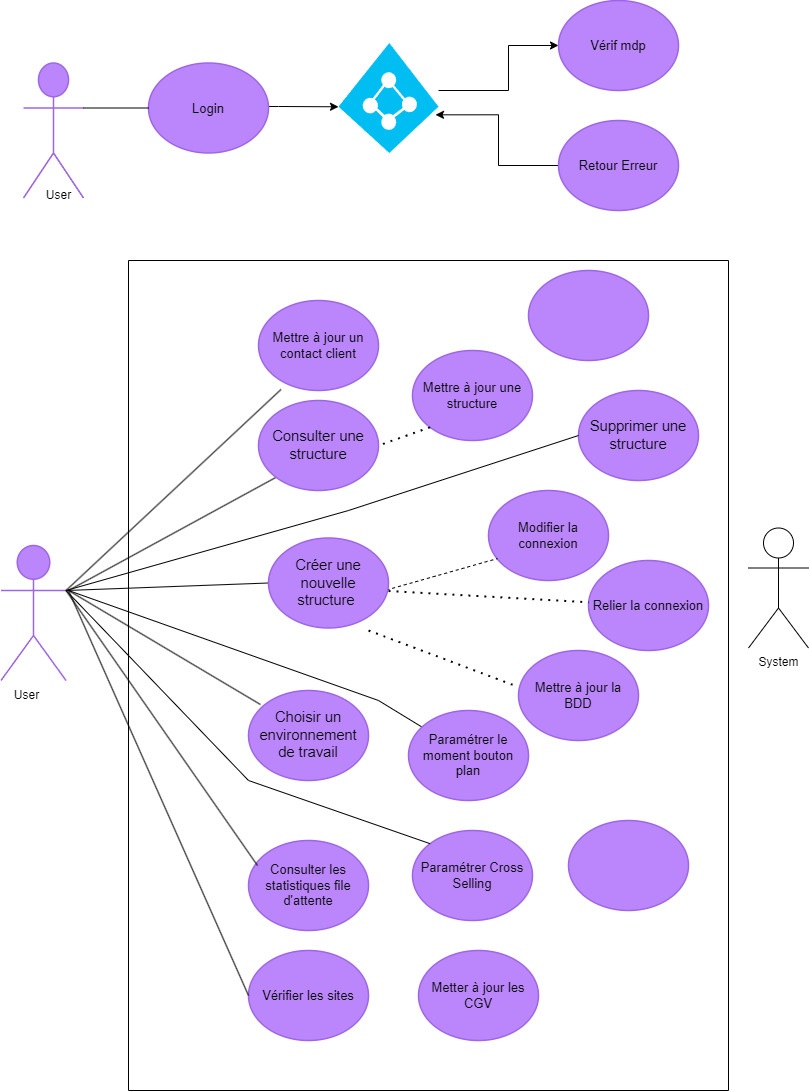

The diagram above was exported from draw.io. Its source (the exported page's mxGraphModel, read from the mxfile embedded in the PNG):
<mxGraphModel dx="1434" dy="806" grid="1" gridSize="10" guides="1" tooltips="1" connect="1" arrows="1" fold="1" page="1" pageScale="1" pageWidth="827" pageHeight="1169" math="0" shadow="0">
  <root>
    <mxCell id="0" />
    <mxCell id="1" parent="0" />
    <mxCell id="ALEbJHu44TWx2CYmj4og-1" value="Support" style="html=1;overflow=block;blockSpacing=1;shape=umlActor;labelPosition=center;verticalLabelPosition=bottom;verticalAlign=top;whiteSpace=nowrap;fontSize=20;fontColor=#ffffff;align=center;spacing=0;strokeColor=#9e66e4;strokeOpacity=100;rounded=1;absoluteArcSize=1;arcSize=9;fillColor=#BB86FC;strokeWidth=1.5;lucidId=rbW.tjDQ~vNc;" parent="1" vertex="1">
      <mxGeometry x="25" y="102.5" width="60" height="135" as="geometry" />
    </mxCell>
    <mxCell id="zUUmPH8EYZXzUvjQE_-N-26" style="edgeStyle=orthogonalEdgeStyle;rounded=0;orthogonalLoop=1;jettySize=auto;html=1;entryX=0;entryY=0.58;entryDx=0;entryDy=0;entryPerimeter=0;" parent="1" source="ALEbJHu44TWx2CYmj4og-2" target="wA0Ug5fI1OKtLd3c9_nP-1" edge="1">
      <mxGeometry relative="1" as="geometry">
        <mxPoint x="380" y="147.5" as="targetPoint" />
        <Array as="points">
          <mxPoint x="280" y="146" />
          <mxPoint x="280" y="146" />
        </Array>
      </mxGeometry>
    </mxCell>
    <mxCell id="ALEbJHu44TWx2CYmj4og-2" value="Login" style="html=1;overflow=block;blockSpacing=1;whiteSpace=wrap;ellipse;fontSize=13;spacing=3.8;strokeColor=#9e66e4;strokeOpacity=100;rounded=1;absoluteArcSize=1;arcSize=9;fillColor=#BB86FC;strokeWidth=1.5;lucidId=UcW.hYIpfyJT;" parent="1" vertex="1">
      <mxGeometry x="150" y="102.5" width="120" height="90" as="geometry" />
    </mxCell>
    <mxCell id="ALEbJHu44TWx2CYmj4og-3" value="Vérif mdp" style="html=1;overflow=block;blockSpacing=1;whiteSpace=wrap;ellipse;fontSize=13;spacing=3.8;strokeColor=#9e66e4;strokeOpacity=100;rounded=1;absoluteArcSize=1;arcSize=9;fillColor=#BB86FC;strokeWidth=1.5;lucidId=wdW.OKZsqu8k;" parent="1" vertex="1">
      <mxGeometry x="560" y="40" width="120" height="90" as="geometry" />
    </mxCell>
    <mxCell id="wA0Ug5fI1OKtLd3c9_nP-2" style="edgeStyle=orthogonalEdgeStyle;rounded=0;orthogonalLoop=1;jettySize=auto;html=1;entryX=0.97;entryY=0.653;entryDx=0;entryDy=0;entryPerimeter=0;" parent="1" source="ALEbJHu44TWx2CYmj4og-4" target="wA0Ug5fI1OKtLd3c9_nP-1" edge="1">
      <mxGeometry relative="1" as="geometry" />
    </mxCell>
    <mxCell id="ALEbJHu44TWx2CYmj4og-4" value="Retour Erreur " style="html=1;overflow=block;blockSpacing=1;whiteSpace=wrap;ellipse;fontSize=13;spacing=3.8;strokeColor=#9e66e4;strokeOpacity=100;rounded=1;absoluteArcSize=1;arcSize=9;fillColor=#BB86FC;strokeWidth=1.5;lucidId=JdW.EOtOrzyf;" parent="1" vertex="1">
      <mxGeometry x="560" y="160" width="120" height="90" as="geometry" />
    </mxCell>
    <mxCell id="ALEbJHu44TWx2CYmj4og-5" value="Admin" style="html=1;overflow=block;blockSpacing=1;shape=umlActor;labelPosition=center;verticalLabelPosition=bottom;verticalAlign=top;whiteSpace=nowrap;fontSize=20;fontColor=#ffffff;align=center;spacing=0;strokeColor=#9e66e4;strokeOpacity=100;rounded=1;absoluteArcSize=1;arcSize=9;fillColor=#BB86FC;strokeWidth=1.5;lucidId=QjW.fD2ao0lt;" parent="1" vertex="1">
      <mxGeometry x="2.5" y="585" width="65" height="135" as="geometry" />
    </mxCell>
    <mxCell id="ALEbJHu44TWx2CYmj4og-11" value="Supprimer une structure" style="html=1;overflow=block;blockSpacing=1;whiteSpace=wrap;ellipse;fontSize=14.7;fontColor=default;spacing=3.8;strokeColor=#9e66e4;strokeOpacity=100;rounded=1;absoluteArcSize=1;arcSize=9;fillColor=#BB86FC;strokeWidth=1.5;lucidId=AuW.YZ1PRP7z;" parent="1" vertex="1">
      <mxGeometry x="580" y="430" width="120" height="90" as="geometry" />
    </mxCell>
    <mxCell id="ALEbJHu44TWx2CYmj4og-13" value="Choisir un environnement de travail" style="html=1;overflow=block;blockSpacing=1;whiteSpace=wrap;ellipse;fontSize=14.7;fontColor=default;spacing=3.8;strokeColor=#9e66e4;strokeOpacity=100;rounded=1;absoluteArcSize=1;arcSize=9;fillColor=#BB86FC;strokeWidth=1.5;lucidId=BuW.GnYY5HZO;" parent="1" vertex="1">
      <mxGeometry x="250" y="730" width="120" height="90" as="geometry" />
    </mxCell>
    <mxCell id="ALEbJHu44TWx2CYmj4og-14" value="Mettre à jour un contact client" style="html=1;overflow=block;blockSpacing=1;whiteSpace=wrap;ellipse;fontSize=13;spacing=3.8;strokeColor=#9e66e4;strokeOpacity=100;rounded=1;absoluteArcSize=1;arcSize=9;fillColor=#BB86FC;strokeWidth=1.5;lucidId=CuW.y2Hb5Can;" parent="1" vertex="1">
      <mxGeometry x="260" y="340" width="120" height="90" as="geometry" />
    </mxCell>
    <mxCell id="ALEbJHu44TWx2CYmj4og-15" value="Modifier la connexion " style="html=1;overflow=block;blockSpacing=1;whiteSpace=wrap;ellipse;fontSize=13;spacing=3.8;strokeColor=#9e66e4;strokeOpacity=100;rounded=1;absoluteArcSize=1;arcSize=9;fillColor=#BB86FC;strokeWidth=1.5;lucidId=9vW.Lzl3BwdZ;" parent="1" vertex="1">
      <mxGeometry x="490" y="530" width="120" height="90" as="geometry" />
    </mxCell>
    <mxCell id="ALEbJHu44TWx2CYmj4og-19" value="Vérifier les sites " style="html=1;overflow=block;blockSpacing=1;whiteSpace=wrap;ellipse;fontSize=13;spacing=3.8;strokeColor=#9e66e4;strokeOpacity=100;rounded=1;absoluteArcSize=1;arcSize=9;fillColor=#BB86FC;strokeWidth=1.5;lucidId=QwW.1L2ExUs4;" parent="1" vertex="1">
      <mxGeometry x="250" y="990" width="120" height="90" as="geometry" />
    </mxCell>
    <mxCell id="ALEbJHu44TWx2CYmj4og-20" value="Consulter les statistiques file d'attente" style="html=1;overflow=block;blockSpacing=1;whiteSpace=wrap;ellipse;fontSize=13;spacing=3.8;strokeColor=#9e66e4;strokeOpacity=100;rounded=1;absoluteArcSize=1;arcSize=9;fillColor=#BB86FC;strokeWidth=1.5;lucidId=AxW.W47D3MM0;" parent="1" vertex="1">
      <mxGeometry x="250" y="880" width="120" height="90" as="geometry" />
    </mxCell>
    <mxCell id="ALEbJHu44TWx2CYmj4og-22" value="Paramétrer Cross Selling" style="html=1;overflow=block;blockSpacing=1;whiteSpace=wrap;ellipse;fontSize=13;spacing=3.8;strokeColor=#9e66e4;strokeOpacity=100;rounded=1;absoluteArcSize=1;arcSize=9;fillColor=#BB86FC;strokeWidth=1.5;lucidId=oyW.HYTAOuDl;" parent="1" vertex="1">
      <mxGeometry x="414" y="870" width="120" height="90" as="geometry" />
    </mxCell>
    <mxCell id="ALEbJHu44TWx2CYmj4og-28" value="Mettre à jour une structure" style="html=1;overflow=block;blockSpacing=1;whiteSpace=wrap;ellipse;fontSize=13;spacing=3.8;strokeColor=#9e66e4;strokeOpacity=100;rounded=1;absoluteArcSize=1;arcSize=9;fillColor=#BB86FC;strokeWidth=1.5;lucidId=eDW..aGgFn7M;" parent="1" vertex="1">
      <mxGeometry x="414" y="390" width="120" height="90" as="geometry" />
    </mxCell>
    <mxCell id="Nl9jXnInObv0xK4P0NFq-1" value="User" style="text;html=1;align=center;verticalAlign=middle;resizable=0;points=[];autosize=1;strokeColor=none;fillColor=none;" parent="1" vertex="1">
      <mxGeometry x="35" y="220" width="50" height="30" as="geometry" />
    </mxCell>
    <mxCell id="Nl9jXnInObv0xK4P0NFq-10" value="" style="endArrow=none;dashed=1;html=1;dashPattern=1 3;strokeWidth=2;rounded=0;entryX=-0.033;entryY=0.389;entryDx=0;entryDy=0;entryPerimeter=0;" parent="1" target="ALEbJHu44TWx2CYmj4og-17" edge="1">
      <mxGeometry width="50" height="50" relative="1" as="geometry">
        <mxPoint x="370" y="670" as="sourcePoint" />
        <mxPoint x="440" y="610" as="targetPoint" />
      </mxGeometry>
    </mxCell>
    <mxCell id="Nl9jXnInObv0xK4P0NFq-12" value="" style="endArrow=none;dashed=1;html=1;rounded=0;entryX=0.075;entryY=0.756;entryDx=0;entryDy=0;entryPerimeter=0;exitX=0.983;exitY=0.578;exitDx=0;exitDy=0;exitPerimeter=0;" parent="1" source="ALEbJHu44TWx2CYmj4og-9" target="ALEbJHu44TWx2CYmj4og-15" edge="1">
      <mxGeometry width="50" height="50" relative="1" as="geometry">
        <mxPoint x="390" y="660" as="sourcePoint" />
        <mxPoint x="440" y="610" as="targetPoint" />
      </mxGeometry>
    </mxCell>
    <mxCell id="zUUmPH8EYZXzUvjQE_-N-6" value="" style="endArrow=none;html=1;rounded=0;exitX=1;exitY=0.3333333333333333;exitDx=0;exitDy=0;exitPerimeter=0;entryX=0;entryY=0.5;entryDx=0;entryDy=0;" parent="1" source="ALEbJHu44TWx2CYmj4og-1" target="ALEbJHu44TWx2CYmj4og-2" edge="1">
      <mxGeometry width="50" height="50" relative="1" as="geometry">
        <mxPoint x="95" y="185" as="sourcePoint" />
        <mxPoint x="145" y="135" as="targetPoint" />
      </mxGeometry>
    </mxCell>
    <mxCell id="zUUmPH8EYZXzUvjQE_-N-10" value="" style="endArrow=none;html=1;rounded=0;entryX=0.208;entryY=0.878;entryDx=0;entryDy=0;entryPerimeter=0;exitX=1;exitY=0.3333333333333333;exitDx=0;exitDy=0;exitPerimeter=0;" parent="1" source="ALEbJHu44TWx2CYmj4og-5" edge="1">
      <mxGeometry width="50" height="50" relative="1" as="geometry">
        <mxPoint x="87.5" y="610" as="sourcePoint" />
        <mxPoint x="282.46000000000004" y="429.02" as="targetPoint" />
      </mxGeometry>
    </mxCell>
    <mxCell id="zUUmPH8EYZXzUvjQE_-N-11" value="" style="endArrow=none;html=1;rounded=0;entryX=0;entryY=1;entryDx=0;entryDy=0;" parent="1" target="ALEbJHu44TWx2CYmj4og-12" edge="1">
      <mxGeometry width="50" height="50" relative="1" as="geometry">
        <mxPoint x="70" y="630" as="sourcePoint" />
        <mxPoint x="260" y="566.6" as="targetPoint" />
      </mxGeometry>
    </mxCell>
    <mxCell id="zUUmPH8EYZXzUvjQE_-N-12" value="" style="endArrow=none;html=1;rounded=0;entryX=0;entryY=0.5;entryDx=0;entryDy=0;exitX=1;exitY=0.3333333333333333;exitDx=0;exitDy=0;exitPerimeter=0;" parent="1" source="ALEbJHu44TWx2CYmj4og-5" target="ALEbJHu44TWx2CYmj4og-9" edge="1">
      <mxGeometry width="50" height="50" relative="1" as="geometry">
        <mxPoint x="87.5" y="639.9968" as="sourcePoint" />
        <mxPoint x="242.5" y="661.92" as="targetPoint" />
      </mxGeometry>
    </mxCell>
    <mxCell id="zUUmPH8EYZXzUvjQE_-N-13" value="" style="endArrow=none;html=1;rounded=0;entryX=0.075;entryY=0.278;entryDx=0;entryDy=0;entryPerimeter=0;exitX=1;exitY=0.3333333333333333;exitDx=0;exitDy=0;exitPerimeter=0;" parent="1" source="ALEbJHu44TWx2CYmj4og-5" target="ALEbJHu44TWx2CYmj4og-20" edge="1">
      <mxGeometry width="50" height="50" relative="1" as="geometry">
        <mxPoint x="80" y="670" as="sourcePoint" />
        <mxPoint x="230" y="906.32" as="targetPoint" />
      </mxGeometry>
    </mxCell>
    <mxCell id="zUUmPH8EYZXzUvjQE_-N-14" value="" style="endArrow=none;html=1;rounded=0;entryX=0;entryY=0.5;entryDx=0;entryDy=0;" parent="1" target="ALEbJHu44TWx2CYmj4og-19" edge="1">
      <mxGeometry width="50" height="50" relative="1" as="geometry">
        <mxPoint x="70" y="630" as="sourcePoint" />
        <mxPoint x="190" y="700" as="targetPoint" />
      </mxGeometry>
    </mxCell>
    <mxCell id="zUUmPH8EYZXzUvjQE_-N-16" value="" style="endArrow=none;dashed=1;html=1;dashPattern=1 3;strokeWidth=2;rounded=0;entryX=1;entryY=0.5;entryDx=0;entryDy=0;exitX=0;exitY=1;exitDx=0;exitDy=0;" parent="1" source="ALEbJHu44TWx2CYmj4og-28" target="ALEbJHu44TWx2CYmj4og-12" edge="1">
      <mxGeometry width="50" height="50" relative="1" as="geometry">
        <mxPoint x="430" y="510" as="sourcePoint" />
        <mxPoint x="440" y="710" as="targetPoint" />
      </mxGeometry>
    </mxCell>
    <mxCell id="zUUmPH8EYZXzUvjQE_-N-28" style="edgeStyle=orthogonalEdgeStyle;rounded=0;orthogonalLoop=1;jettySize=auto;html=1;" parent="1" source="wA0Ug5fI1OKtLd3c9_nP-1" target="ALEbJHu44TWx2CYmj4og-3" edge="1">
      <mxGeometry relative="1" as="geometry">
        <Array as="points">
          <mxPoint x="510" y="130" />
          <mxPoint x="510" y="85" />
        </Array>
        <mxPoint x="460" y="130" as="sourcePoint" />
      </mxGeometry>
    </mxCell>
    <mxCell id="ChPWPNGkoyCQCE0RtRcW-1" value="" style="endArrow=none;html=1;rounded=0;entryX=0.1;entryY=0.156;entryDx=0;entryDy=0;entryPerimeter=0;" parent="1" target="ALEbJHu44TWx2CYmj4og-13" edge="1">
      <mxGeometry width="50" height="50" relative="1" as="geometry">
        <mxPoint x="70" y="630" as="sourcePoint" />
        <mxPoint x="200" y="670" as="targetPoint" />
      </mxGeometry>
    </mxCell>
    <mxCell id="ChPWPNGkoyCQCE0RtRcW-2" value="" style="endArrow=none;html=1;rounded=0;entryX=0;entryY=0.5;entryDx=0;entryDy=0;exitX=1;exitY=0.3333333333333333;exitDx=0;exitDy=0;exitPerimeter=0;" parent="1" source="ALEbJHu44TWx2CYmj4og-5" target="ALEbJHu44TWx2CYmj4og-11" edge="1">
      <mxGeometry width="50" height="50" relative="1" as="geometry">
        <mxPoint x="80" y="600" as="sourcePoint" />
        <mxPoint x="420" y="550" as="targetPoint" />
        <Array as="points">
          <mxPoint x="350" y="550" />
        </Array>
      </mxGeometry>
    </mxCell>
    <mxCell id="ChPWPNGkoyCQCE0RtRcW-3" value="" style="endArrow=none;html=1;rounded=0;" parent="1" target="ALEbJHu44TWx2CYmj4og-21" edge="1">
      <mxGeometry width="50" height="50" relative="1" as="geometry">
        <mxPoint x="70" y="630" as="sourcePoint" />
        <mxPoint x="560" y="960" as="targetPoint" />
        <Array as="points">
          <mxPoint x="380" y="740" />
        </Array>
      </mxGeometry>
    </mxCell>
    <mxCell id="ChPWPNGkoyCQCE0RtRcW-4" value="" style="endArrow=none;html=1;rounded=0;entryX=0;entryY=0;entryDx=0;entryDy=0;exitX=1;exitY=0.3333333333333333;exitDx=0;exitDy=0;exitPerimeter=0;" parent="1" source="ALEbJHu44TWx2CYmj4og-5" target="ALEbJHu44TWx2CYmj4og-22" edge="1">
      <mxGeometry width="50" height="50" relative="1" as="geometry">
        <mxPoint x="80" y="650" as="sourcePoint" />
        <mxPoint x="439" y="930" as="targetPoint" />
        <Array as="points">
          <mxPoint x="250" y="820" />
        </Array>
      </mxGeometry>
    </mxCell>
    <mxCell id="ChPWPNGkoyCQCE0RtRcW-6" value="User" style="text;html=1;align=center;verticalAlign=middle;resizable=0;points=[];autosize=1;strokeColor=none;fillColor=none;" parent="1" vertex="1">
      <mxGeometry x="2.5" y="720" width="50" height="30" as="geometry" />
    </mxCell>
    <mxCell id="wA0Ug5fI1OKtLd3c9_nP-1" value="" style="verticalLabelPosition=bottom;html=1;verticalAlign=top;align=center;strokeColor=none;fillColor=#00BEF2;shape=mxgraph.azure.azure_active_directory;" parent="1" vertex="1">
      <mxGeometry x="340" y="82.5" width="100" height="110" as="geometry" />
    </mxCell>
    <mxCell id="j69v999mrytQlptmuab--1" value="" style="swimlane;startSize=0;" parent="1" vertex="1">
      <mxGeometry x="130" y="300" width="600" height="830" as="geometry" />
    </mxCell>
    <mxCell id="ALEbJHu44TWx2CYmj4og-12" value="Consulter une structure " style="html=1;overflow=block;blockSpacing=1;whiteSpace=wrap;ellipse;fontSize=14.7;fontColor=default;spacing=3.8;strokeColor=#9e66e4;strokeOpacity=100;rounded=1;absoluteArcSize=1;arcSize=9;fillColor=#BB86FC;strokeWidth=1.5;lucidId=BuW.1AfRD1sQ;" parent="j69v999mrytQlptmuab--1" vertex="1">
      <mxGeometry x="130" y="140" width="120" height="90" as="geometry" />
    </mxCell>
    <mxCell id="ALEbJHu44TWx2CYmj4og-9" value="Créer une nouvelle structure " style="html=1;overflow=block;blockSpacing=1;whiteSpace=wrap;ellipse;fontSize=14.7;fontColor=default;spacing=3.8;strokeColor=#9e66e4;strokeOpacity=100;rounded=1;absoluteArcSize=1;arcSize=9;fillColor=#BB86FC;strokeWidth=1.5;lucidId=ipW.0tQQhH7-;" parent="j69v999mrytQlptmuab--1" vertex="1">
      <mxGeometry x="140" y="277.5" width="120" height="90" as="geometry" />
    </mxCell>
    <mxCell id="ALEbJHu44TWx2CYmj4og-21" value="Paramétrer le moment bouton plan" style="html=1;overflow=block;blockSpacing=1;whiteSpace=wrap;ellipse;fontSize=13;spacing=3.8;strokeColor=#9e66e4;strokeOpacity=100;rounded=1;absoluteArcSize=1;arcSize=9;fillColor=#BB86FC;strokeWidth=1.5;lucidId=XxW.zuGC530X;" parent="j69v999mrytQlptmuab--1" vertex="1">
      <mxGeometry x="280" y="450" width="120" height="90" as="geometry" />
    </mxCell>
    <mxCell id="ALEbJHu44TWx2CYmj4og-23" value="Metter à jour les CGV" style="html=1;overflow=block;blockSpacing=1;whiteSpace=wrap;ellipse;fontSize=13;spacing=3.8;strokeColor=#9e66e4;strokeOpacity=100;rounded=1;absoluteArcSize=1;arcSize=9;fillColor=#BB86FC;strokeWidth=1.5;lucidId=MyW.x.cjmApd;" parent="j69v999mrytQlptmuab--1" vertex="1">
      <mxGeometry x="290" y="690" width="120" height="90" as="geometry" />
    </mxCell>
    <mxCell id="ALEbJHu44TWx2CYmj4og-16" value="Relier la connexion" style="html=1;overflow=block;blockSpacing=1;whiteSpace=wrap;ellipse;fontSize=13;spacing=3.8;strokeColor=#9e66e4;strokeOpacity=100;rounded=1;absoluteArcSize=1;arcSize=9;fillColor=#BB86FC;strokeWidth=1.5;lucidId=nwW.XJ9h78ZG;" parent="j69v999mrytQlptmuab--1" vertex="1">
      <mxGeometry x="460" y="300" width="120" height="90" as="geometry" />
    </mxCell>
    <mxCell id="Nl9jXnInObv0xK4P0NFq-13" value="" style="endArrow=none;dashed=1;html=1;dashPattern=1 3;strokeWidth=2;rounded=0;exitX=1;exitY=0.589;exitDx=0;exitDy=0;exitPerimeter=0;" parent="j69v999mrytQlptmuab--1" source="ALEbJHu44TWx2CYmj4og-9" target="ALEbJHu44TWx2CYmj4og-16" edge="1">
      <mxGeometry width="50" height="50" relative="1" as="geometry">
        <mxPoint x="250" y="350" as="sourcePoint" />
        <mxPoint x="320" y="290" as="targetPoint" />
      </mxGeometry>
    </mxCell>
    <mxCell id="rmZ8Pln7mLgHPjTudk-a-1" value="" style="html=1;overflow=block;blockSpacing=1;whiteSpace=wrap;ellipse;fontSize=13;spacing=3.8;strokeColor=#9e66e4;strokeOpacity=100;rounded=1;absoluteArcSize=1;arcSize=9;fillColor=#BB86FC;strokeWidth=1.5;lucidId=CuW.y2Hb5Can;" vertex="1" parent="j69v999mrytQlptmuab--1">
      <mxGeometry x="400" y="10" width="120" height="90" as="geometry" />
    </mxCell>
    <mxCell id="rmZ8Pln7mLgHPjTudk-a-2" value="" style="html=1;overflow=block;blockSpacing=1;whiteSpace=wrap;ellipse;fontSize=13;spacing=3.8;strokeColor=#9e66e4;strokeOpacity=100;rounded=1;absoluteArcSize=1;arcSize=9;fillColor=#BB86FC;strokeWidth=1.5;lucidId=CuW.y2Hb5Can;" vertex="1" parent="j69v999mrytQlptmuab--1">
      <mxGeometry x="440" y="560" width="120" height="90" as="geometry" />
    </mxCell>
    <mxCell id="ALEbJHu44TWx2CYmj4og-17" value="Mettre à jour la BDD" style="html=1;overflow=block;blockSpacing=1;whiteSpace=wrap;ellipse;fontSize=13;spacing=3.8;strokeColor=#9e66e4;strokeOpacity=100;rounded=1;absoluteArcSize=1;arcSize=9;fillColor=#BB86FC;strokeWidth=1.5;lucidId=OwW.KSYpUnPk;" parent="j69v999mrytQlptmuab--1" vertex="1">
      <mxGeometry x="390" y="390" width="120" height="90" as="geometry" />
    </mxCell>
    <mxCell id="j69v999mrytQlptmuab--2" value="System" style="shape=umlActor;verticalLabelPosition=bottom;verticalAlign=top;html=1;outlineConnect=0;" parent="1" vertex="1">
      <mxGeometry x="750" y="567.5" width="60" height="120" as="geometry" />
    </mxCell>
  </root>
</mxGraphModel>